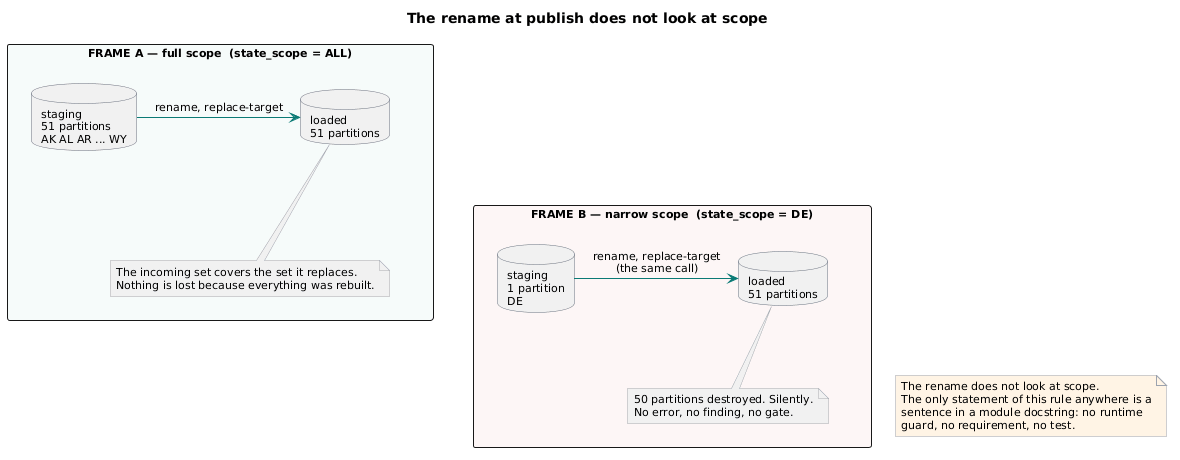

The diagram above was rendered by PlantUML. Its source (embedded in the PNG):
@startuml
skinparam shadowing false
skinparam defaultFontName Segoe UI
skinparam defaultFontSize 11
skinparam ArrowColor #0b7a75
skinparam ComponentBorderColor #0b7a75
skinparam DatabaseBorderColor #6b7280
skinparam NoteBackgroundColor #f3f4f6
skinparam NoteBorderColor #9ca3af

title The rename at publish does not look at scope

rectangle "FRAME A — full scope  (state_scope = ALL)" as A #f6fbfa {
  database "staging\n51 partitions\nAK AL AR ... WY" as SA
  database "loaded\n51 partitions" as LA
  SA -right-> LA : rename, replace-target
  note bottom of LA
    The incoming set covers the set it replaces.
    Nothing is lost because everything was rebuilt.
  end note
}

rectangle "FRAME B — narrow scope  (state_scope = DE)" as B #fdf6f6 {
  database "staging\n1 partition\nDE" as SB
  database "loaded\n51 partitions" as LB
  SB -right-> LB : rename, replace-target\n(the same call)
  note bottom of LB
    50 partitions destroyed. Silently.
    No error, no finding, no gate.
  end note
}

A -[hidden]down- B

note as CAP #fff4e5
  The rename does not look at scope.
  The only statement of this rule anywhere is a
  sentence in a module docstring: no runtime
  guard, no requirement, no test.
end note

B -[hidden]down- CAP
@enduml